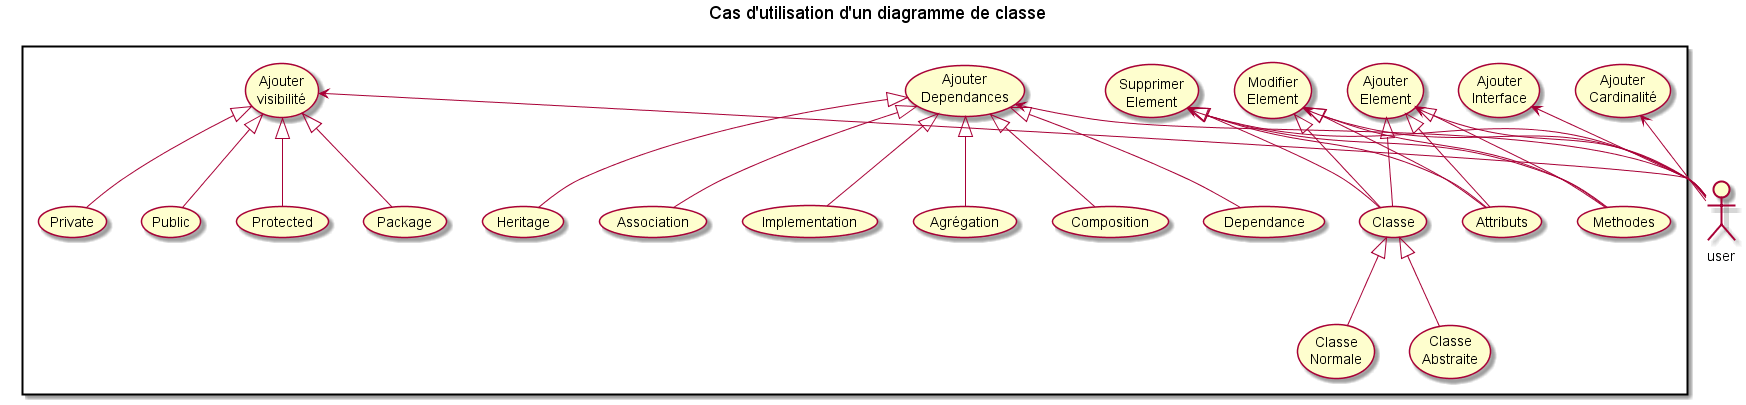

The diagram above was rendered by PlantUML. Its source (embedded in the PNG):
@startuml
title Cas d'utilisation d'un diagramme de classe
actor :user:
rectangle {
	(Ajouter\nElement) as (AjElem)
	(Modifier\nElement) as (ModElem)
	(Supprimer\nElement) as (SupElem)
	(Ajouter\nDependances) as (AjDep)	
	(Ajouter\nvisibilité) as (AjVis)
	(Ajouter\nCardinalité) as (AjCard)
	(Ajouter\nInterface) as (AjInt)


	(AjElem)<-- :user:
	(ModElem)<-- :user:
	(SupElem)<-- :user:
	(AjDep)	<-- :user:
	(AjVis)<-- :user:
	(AjCard)<-- :user:
	(AjInt)<-- :user:
	
	(Classe)
	(Attributs)
	(Methodes)

	(Classe\nNormale)
	(Classe\nAbstraite)
	
	(Dependance)
	(Heritage)
	(Association)
	(Implementation)
	(Agrégation)
	(Composition)

	(Public)
	(Protected)
	(Package)
	(Private)
	
	(Classe)<|-- (Classe\nNormale)
	(Classe)<|-- (Classe\nAbstraite)

	(AjElem) <|-- (Classe)
	(AjElem) <|-- (Attributs)
	(AjElem) <|-- (Methodes)

	(ModElem) <|-- (Classe)
	(ModElem) <|-- (Attributs)
	(ModElem) <|-- (Methodes)

	(SupElem) <|-- (Classe)
	(SupElem) <|-- (Attributs)
	(SupElem) <|-- (Methodes)

	(AjDep)	<|-- (Dependance)
	(AjDep)	<|-- (Heritage)
	(AjDep)	<|-- (Association)
	(AjDep)	<|-- (Implementation)
	(AjDep)	<|-- (Agrégation)
	(AjDep)	<|-- (Composition)

	(AjVis) <|-- (Public)
	(AjVis) <|-- (Protected)
	(AjVis) <|-- (Package)
	(AjVis) <|-- (Private)
	
	
}
@enduml